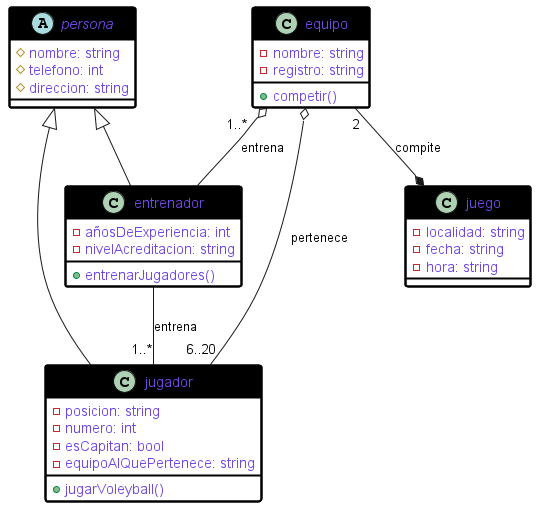

The diagram above was rendered by PlantUML. Its source (embedded in the PNG):
@startuml juegoVoleyball 

skinparam ClassBorderColor black
skinparam ClassBorderThickness 2
skinparam ClassFontColor 7048E5
skinparam ClassBackgroundColor white
skinparam ClassHeaderBackgroundColor black

abstract class persona{
  #nombre: string
  #telefono: int
  #direccion: string
}
class jugador{
  -posicion: string
  -numero: int
  -esCapitan: bool
  -equipoAlQuePertenece: string
  +jugarVoleyball()
} 
class entrenador{
  -añosDeExperiencia: int
  -nivelAcreditacion: string
  +entrenarJugadores()
}
class equipo{
  -nombre: string
  -registro: string
  +competir()
}
class juego{
  -localidad: string
  -fecha: string
  -hora: string
}
 

equipo o-- "6..20" jugador: pertenece
equipo "1..*   " o-- entrenador: entrena
equipo "2" --*  juego: compite

entrenador -- "1..*" jugador: entrena

persona <|-- jugador 
persona <|-- entrenador 


@enduml